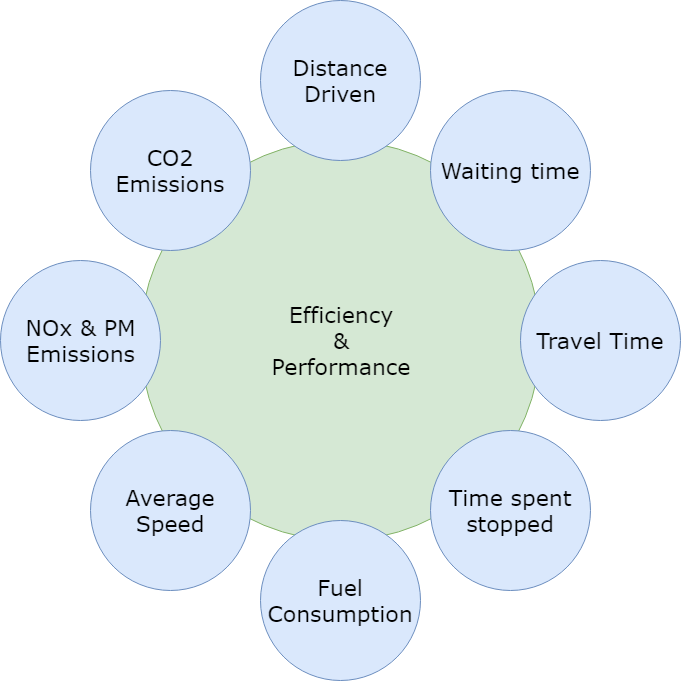

The diagram above was exported from draw.io. Its source (the exported page's mxGraphModel, read from the mxfile embedded in the PNG):
<mxGraphModel dx="1010" dy="550" grid="1" gridSize="10" guides="1" tooltips="1" connect="1" arrows="1" fold="1" page="1" pageScale="1" pageWidth="1100" pageHeight="850" background="#ffffff" math="0" shadow="0">
  <root>
    <mxCell id="0" />
    <mxCell id="1" parent="0" />
    <mxCell id="374e34682ed331ee-1" value="Efficiency&lt;br&gt;&amp;amp;&lt;br&gt;Performance&lt;br&gt;" style="ellipse;whiteSpace=wrap;html=1;rounded=0;shadow=0;dashed=0;comic=0;fontFamily=Verdana;fontSize=22;fillColor=#d5e8d4;strokeColor=#82b366;" parent="1" vertex="1">
      <mxGeometry x="330" y="180" width="400" height="400" as="geometry" />
    </mxCell>
    <mxCell id="45236fa5f4b8e91a-1" value="Distance Driven" style="ellipse;whiteSpace=wrap;html=1;rounded=0;shadow=0;dashed=0;comic=0;fontFamily=Verdana;fontSize=22;fillColor=#dae8fc;strokeColor=#6c8ebf;" parent="1" vertex="1">
      <mxGeometry x="450" y="40" width="160" height="160" as="geometry" />
    </mxCell>
    <mxCell id="45236fa5f4b8e91a-2" value="Fuel Consumption" style="ellipse;whiteSpace=wrap;html=1;rounded=0;shadow=0;dashed=0;comic=0;fontFamily=Verdana;fontSize=22;fillColor=#dae8fc;strokeColor=#6c8ebf;" parent="1" vertex="1">
      <mxGeometry x="450" y="560" width="160" height="160" as="geometry" />
    </mxCell>
    <mxCell id="45236fa5f4b8e91a-3" value="Travel Time" style="ellipse;whiteSpace=wrap;html=1;rounded=0;shadow=0;dashed=0;comic=0;fontFamily=Verdana;fontSize=22;fillColor=#dae8fc;strokeColor=#6c8ebf;" parent="1" vertex="1">
      <mxGeometry x="710" y="300" width="160" height="160" as="geometry" />
    </mxCell>
    <mxCell id="45236fa5f4b8e91a-4" value="NOx &amp;amp; PM&lt;br&gt;Emissions&lt;br&gt;" style="ellipse;whiteSpace=wrap;html=1;rounded=0;shadow=0;dashed=0;comic=0;fontFamily=Verdana;fontSize=22;fillColor=#dae8fc;strokeColor=#6c8ebf;" parent="1" vertex="1">
      <mxGeometry x="190" y="300" width="160" height="160" as="geometry" />
    </mxCell>
    <mxCell id="45236fa5f4b8e91a-5" value="CO2 Emissions" style="ellipse;whiteSpace=wrap;html=1;rounded=0;shadow=0;dashed=0;comic=0;fontFamily=Verdana;fontSize=22;fillColor=#dae8fc;strokeColor=#6c8ebf;" parent="1" vertex="1">
      <mxGeometry x="280" y="130" width="160" height="160" as="geometry" />
    </mxCell>
    <mxCell id="45236fa5f4b8e91a-6" value="Waiting time" style="ellipse;whiteSpace=wrap;html=1;rounded=0;shadow=0;dashed=0;comic=0;fontFamily=Verdana;fontSize=22;fillColor=#dae8fc;strokeColor=#6c8ebf;" parent="1" vertex="1">
      <mxGeometry x="620" y="130" width="160" height="160" as="geometry" />
    </mxCell>
    <mxCell id="45236fa5f4b8e91a-7" value="Time spent stopped" style="ellipse;whiteSpace=wrap;html=1;rounded=0;shadow=0;dashed=0;comic=0;fontFamily=Verdana;fontSize=22;fillColor=#dae8fc;strokeColor=#6c8ebf;" parent="1" vertex="1">
      <mxGeometry x="620" y="470" width="160" height="160" as="geometry" />
    </mxCell>
    <mxCell id="45236fa5f4b8e91a-8" value="Average Speed" style="ellipse;whiteSpace=wrap;html=1;rounded=0;shadow=0;dashed=0;comic=0;fontFamily=Verdana;fontSize=22;fillColor=#dae8fc;strokeColor=#6c8ebf;" parent="1" vertex="1">
      <mxGeometry x="280" y="470" width="160" height="160" as="geometry" />
    </mxCell>
  </root>
</mxGraphModel>